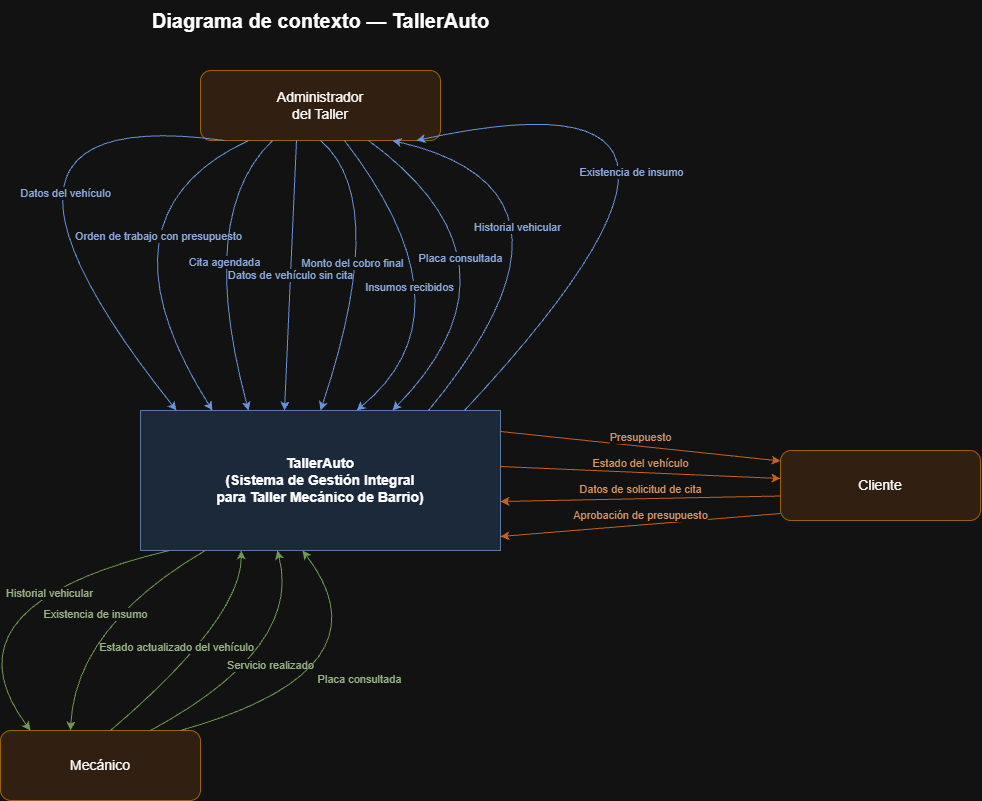

The diagram above was exported from draw.io. Its source (the exported page's mxGraphModel, read from the mxfile embedded in the PNG):
<mxGraphModel dx="1414" dy="777" grid="1" gridSize="10" guides="1" tooltips="1" connect="1" arrows="1" fold="1" page="1" pageScale="1" pageWidth="1700" pageHeight="1000" math="0" shadow="0" adaptiveColors="auto">
  <root>
    <mxCell id="0" />
    <mxCell id="1" parent="0" />
    <mxCell id="title" parent="1" style="text;html=1;align=center;verticalAlign=middle;fontSize=20;fontStyle=1;" value="Diagrama de contexto — TallerAuto" vertex="1">
      <mxGeometry height="40" width="480" x="520" as="geometry" />
    </mxCell>
    <mxCell id="admin" parent="1" style="rounded=1;whiteSpace=wrap;html=1;fillColor=#FDE9D9;strokeColor=#D79B00;fontSize=14;" value="Administrador&lt;br&gt;del Taller" vertex="1">
      <mxGeometry height="70" width="240" x="640" y="70" as="geometry" />
    </mxCell>
    <mxCell id="taller" parent="1" style="rounded=0;whiteSpace=wrap;html=1;fillColor=#D9E8FD;strokeColor=#6C8EBF;fontSize=14;fontStyle=1;" value="TallerAuto&lt;br&gt;(Sistema de Gestión Integral&lt;br&gt;para Taller Mecánico de Barrio)" vertex="1">
      <mxGeometry height="140" width="360" x="580" y="410" as="geometry" />
    </mxCell>
    <mxCell id="mecanico" parent="1" style="rounded=1;whiteSpace=wrap;html=1;fillColor=#FDE9D9;strokeColor=#D79B00;fontSize=14;" value="Mecánico" vertex="1">
      <mxGeometry height="70" width="200" x="440" y="730" as="geometry" />
    </mxCell>
    <mxCell id="cliente" parent="1" style="rounded=1;whiteSpace=wrap;html=1;fillColor=#FDE9D9;strokeColor=#D79B00;fontSize=14;" value="Cliente" vertex="1">
      <mxGeometry height="70" width="200" x="1220" y="450" as="geometry" />
    </mxCell>
    <mxCell id="e1" edge="1" parent="1" source="admin" style="curved=1;html=1;fontSize=11;exitX=0.1;exitY=1;entryX=0.1;entryY=0;strokeColor=#4472C4;fontColor=#2F528F;labelBackgroundColor=default;defaultLabelBackgroundColor=gap;labelPlacement=auto;" target="taller" value="Datos del vehículo">
      <mxGeometry relative="1" x="0.3114" y="48" as="geometry">
        <mxPoint as="offset" />
        <Array as="points">
          <mxPoint x="368.69" y="99.58" />
        </Array>
      </mxGeometry>
    </mxCell>
    <mxCell id="e2" edge="1" parent="1" source="admin" style="curved=1;html=1;fontSize=11;exitX=0.2;exitY=1;entryX=0.2;entryY=0;strokeColor=#4472C4;fontColor=#2F528F;labelBackgroundColor=default;defaultLabelBackgroundColor=gap;labelPlacement=auto;" target="taller" value="Orden de trabajo con presupuesto">
      <mxGeometry relative="1" x="0.1391" y="47" as="geometry">
        <mxPoint as="offset" />
        <Array as="points">
          <mxPoint x="528.42" y="214.17" />
        </Array>
      </mxGeometry>
    </mxCell>
    <mxCell id="e3" edge="1" parent="1" source="admin" style="curved=1;html=1;fontSize=11;exitX=0.3;exitY=1;entryX=0.3;entryY=0;strokeColor=#4472C4;fontColor=#2F528F;labelBackgroundColor=default;defaultLabelBackgroundColor=gap;labelPlacement=auto;" target="taller" value="Cita agendada">
      <mxGeometry relative="1" x="0.0366" y="15" as="geometry">
        <mxPoint as="offset" />
        <Array as="points">
          <mxPoint x="635.36" y="213.47" />
        </Array>
      </mxGeometry>
    </mxCell>
    <mxCell id="e4" edge="1" parent="1" source="admin" style="curved=1;html=1;fontSize=11;exitX=0.4;exitY=1;entryX=0.4;entryY=0;strokeColor=#4472C4;fontColor=#2F528F;labelBackgroundColor=default;defaultLabelBackgroundColor=gap;labelPlacement=auto;" target="taller" value="Datos de vehículo sin cita">
      <mxGeometry relative="1" as="geometry" />
    </mxCell>
    <mxCell id="e5" edge="1" parent="1" source="admin" style="curved=1;html=1;fontSize=11;exitX=0.5;exitY=1;entryX=0.5;entryY=0;strokeColor=#4472C4;fontColor=#2F528F;labelBackgroundColor=default;defaultLabelBackgroundColor=gap;labelPlacement=auto;" target="taller" value="Monto del cobro final">
      <mxGeometry relative="1" x="0.0436" y="-16" as="geometry">
        <mxPoint as="offset" />
        <Array as="points">
          <mxPoint x="830" y="200" />
        </Array>
      </mxGeometry>
    </mxCell>
    <mxCell id="e6" edge="1" parent="1" source="admin" style="curved=1;html=1;fontSize=11;exitX=0.6;exitY=1;entryX=0.6;entryY=0;strokeColor=#4472C4;fontColor=#2F528F;labelBackgroundColor=default;defaultLabelBackgroundColor=gap;labelPlacement=auto;" target="taller" value="Insumos recibidos">
      <mxGeometry relative="1" x="-0.1591" y="-38" as="geometry">
        <mxPoint as="offset" />
        <Array as="points">
          <mxPoint x="915.92" y="311.39" />
        </Array>
      </mxGeometry>
    </mxCell>
    <mxCell id="e7" edge="1" parent="1" source="admin" style="curved=1;html=1;fontSize=11;exitX=0.7;exitY=1;entryX=0.7;entryY=0;strokeColor=#4472C4;fontColor=#2F528F;labelBackgroundColor=default;defaultLabelBackgroundColor=gap;labelPlacement=auto;" target="taller" value="Placa consultada">
      <mxGeometry relative="1" x="-0.302" y="-41" as="geometry">
        <mxPoint as="offset" />
        <Array as="points">
          <mxPoint x="975.64" y="262.78" />
        </Array>
      </mxGeometry>
    </mxCell>
    <mxCell id="e8" edge="1" parent="1" source="taller" style="curved=1;html=1;fontSize=11;exitX=0.8;exitY=0;entryX=0.8;entryY=1;strokeColor=#4472C4;fontColor=#2F528F;labelBackgroundColor=default;defaultLabelBackgroundColor=gap;labelPlacement=auto;" target="admin" value="Historial vehicular">
      <mxGeometry relative="1" x="-0.2199" y="48" as="geometry">
        <mxPoint as="offset" />
        <Array as="points">
          <mxPoint x="1049.25" y="190.56" />
        </Array>
      </mxGeometry>
    </mxCell>
    <mxCell id="e9" edge="1" parent="1" source="taller" style="curved=1;html=1;fontSize=11;exitX=0.9;exitY=0;entryX=0.9;entryY=1;strokeColor=#4472C4;fontColor=#2F528F;labelBackgroundColor=default;defaultLabelBackgroundColor=gap;labelPlacement=auto;" target="admin" value="Existencia de insumo">
      <mxGeometry relative="1" x="-0.335" y="40" as="geometry">
        <mxPoint as="offset" />
        <Array as="points">
          <mxPoint x="1231.89" y="58.61" />
        </Array>
      </mxGeometry>
    </mxCell>
    <mxCell id="e10" edge="1" parent="1" source="taller" style="curved=1;html=1;fontSize=11;exitX=0.08;exitY=1;entryX=0.15;entryY=0;strokeColor=#548235;fontColor=#375623;labelBackgroundColor=default;defaultLabelBackgroundColor=gap;labelPlacement=auto;" target="mecanico" value="Historial vehicular">
      <mxGeometry relative="1" x="-0.3589" y="14" as="geometry">
        <mxPoint as="offset" />
        <Array as="points">
          <mxPoint x="377.03" y="605.14" />
        </Array>
      </mxGeometry>
    </mxCell>
    <mxCell id="e11" edge="1" parent="1" source="taller" style="curved=1;html=1;fontSize=11;exitX=0.18;exitY=1;entryX=0.35;entryY=0;strokeColor=#548235;fontColor=#375623;labelBackgroundColor=default;defaultLabelBackgroundColor=gap;labelPlacement=auto;" target="mecanico" value="Existencia de insumo">
      <mxGeometry relative="1" as="geometry">
        <Array as="points">
          <mxPoint x="515.22" y="625.97" />
        </Array>
      </mxGeometry>
    </mxCell>
    <mxCell id="e12" edge="1" parent="1" source="mecanico" style="curved=1;html=1;fontSize=11;exitX=0.55;exitY=0;entryX=0.28;entryY=1;strokeColor=#548235;fontColor=#375623;labelBackgroundColor=default;defaultLabelBackgroundColor=gap;labelPlacement=auto;" target="taller" value="Estado actualizado del vehículo">
      <mxGeometry relative="1" x="-0.1458" y="21" as="geometry">
        <mxPoint x="1" as="offset" />
        <Array as="points">
          <mxPoint x="680.8" y="618.33" />
        </Array>
      </mxGeometry>
    </mxCell>
    <mxCell id="e13" edge="1" parent="1" source="mecanico" style="curved=1;html=1;fontSize=11;exitX=0.75;exitY=0;entryX=0.38;entryY=1;strokeColor=#548235;fontColor=#375623;labelBackgroundColor=default;defaultLabelBackgroundColor=gap;labelPlacement=auto;" target="taller" value="Servicio realizado">
      <mxGeometry relative="1" as="geometry">
        <Array as="points">
          <mxPoint x="742.31" y="647.5" />
        </Array>
      </mxGeometry>
    </mxCell>
    <mxCell id="e14" edge="1" parent="1" source="mecanico" style="curved=1;html=1;fontSize=11;exitX=0.9;exitY=0;entryX=0.45;entryY=1;strokeColor=#548235;fontColor=#375623;labelBackgroundColor=default;defaultLabelBackgroundColor=gap;labelPlacement=auto;" target="taller" value="Placa consultada">
      <mxGeometry relative="1" as="geometry">
        <Array as="points">
          <mxPoint x="833.28" y="669.72" />
        </Array>
      </mxGeometry>
    </mxCell>
    <mxCell id="e15" edge="1" parent="1" source="taller" style="curved=1;html=1;fontSize=11;exitX=1;exitY=0.15;entryX=0;entryY=0.15;strokeColor=#ED7D31;fontColor=#9C4C11;labelBackgroundColor=default;defaultLabelBackgroundColor=gap;labelPlacement=auto;" target="cliente" value="Presupuesto">
      <mxGeometry relative="1" as="geometry" />
    </mxCell>
    <mxCell id="e16" edge="1" parent="1" source="taller" style="curved=1;html=1;fontSize=11;exitX=1;exitY=0.4;entryX=0;entryY=0.4;strokeColor=#ED7D31;fontColor=#9C4C11;labelBackgroundColor=default;defaultLabelBackgroundColor=gap;labelPlacement=auto;" target="cliente" value="Estado del vehículo">
      <mxGeometry relative="1" as="geometry" />
    </mxCell>
    <mxCell id="e17" edge="1" parent="1" source="cliente" style="curved=1;html=1;fontSize=11;exitX=0;exitY=0.65;entryX=1;entryY=0.65;strokeColor=#ED7D31;fontColor=#9C4C11;labelBackgroundColor=default;defaultLabelBackgroundColor=gap;labelPlacement=auto;" target="taller" value="Datos de solicitud de cita">
      <mxGeometry relative="1" as="geometry" />
    </mxCell>
    <mxCell id="e18" edge="1" parent="1" source="cliente" style="curved=1;html=1;fontSize=11;exitX=0;exitY=0.9;entryX=1;entryY=0.9;strokeColor=#ED7D31;fontColor=#9C4C11;labelBackgroundColor=default;defaultLabelBackgroundColor=gap;labelPlacement=auto;" target="taller" value="Aprobación de presupuesto">
      <mxGeometry relative="1" as="geometry" />
    </mxCell>
  </root>
</mxGraphModel>